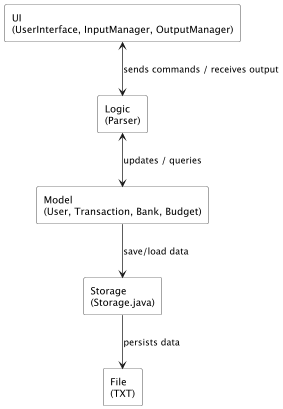

The diagram above was rendered by PlantUML. Its source (embedded in the PNG):
@startuml
scale 0.7
skinparam rectangle {
  Shadowing false
  BackgroundColor White
  BorderColor Black
  RoundCorner 5
}

' Main components
rectangle "UI\n(UserInterface, InputManager, OutputManager)" as UI
rectangle "Logic\n(Parser)" as Logic
rectangle "Model\n(User, Transaction, Bank, Budget)" as Model
rectangle "Storage\n(Storage.java)" as Storage
rectangle "File\n(TXT)" as FileIcon

' Vertical two-way interactions
UI <--> Logic : sends commands / receives output
Logic <--> Model : updates / queries

' Model interacts with Storage
Model --> Storage : save/load data
Storage --> FileIcon : persists data

@enduml